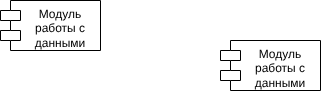

The diagram above was exported from draw.io. Its source (the exported page's mxGraphModel, read from the mxfile embedded in the PNG):
<mxGraphModel dx="950" dy="615" grid="1" gridSize="10" guides="1" tooltips="1" connect="1" arrows="1" fold="1" page="1" pageScale="1" pageWidth="827" pageHeight="1169" math="0" shadow="0">
  <root>
    <mxCell id="0" />
    <mxCell id="1" parent="0" />
    <mxCell id="2" value="Модуль работы с данными" style="shape=module;align=left;spacingLeft=20;align=center;verticalAlign=top;whiteSpace=wrap;html=1;" vertex="1" parent="1">
      <mxGeometry x="270" y="220" width="100" height="50" as="geometry" />
    </mxCell>
    <mxCell id="3" value="Модуль работы с данными" style="shape=module;align=left;spacingLeft=20;align=center;verticalAlign=top;whiteSpace=wrap;html=1;" vertex="1" parent="1">
      <mxGeometry x="490" y="260" width="100" height="50" as="geometry" />
    </mxCell>
  </root>
</mxGraphModel>